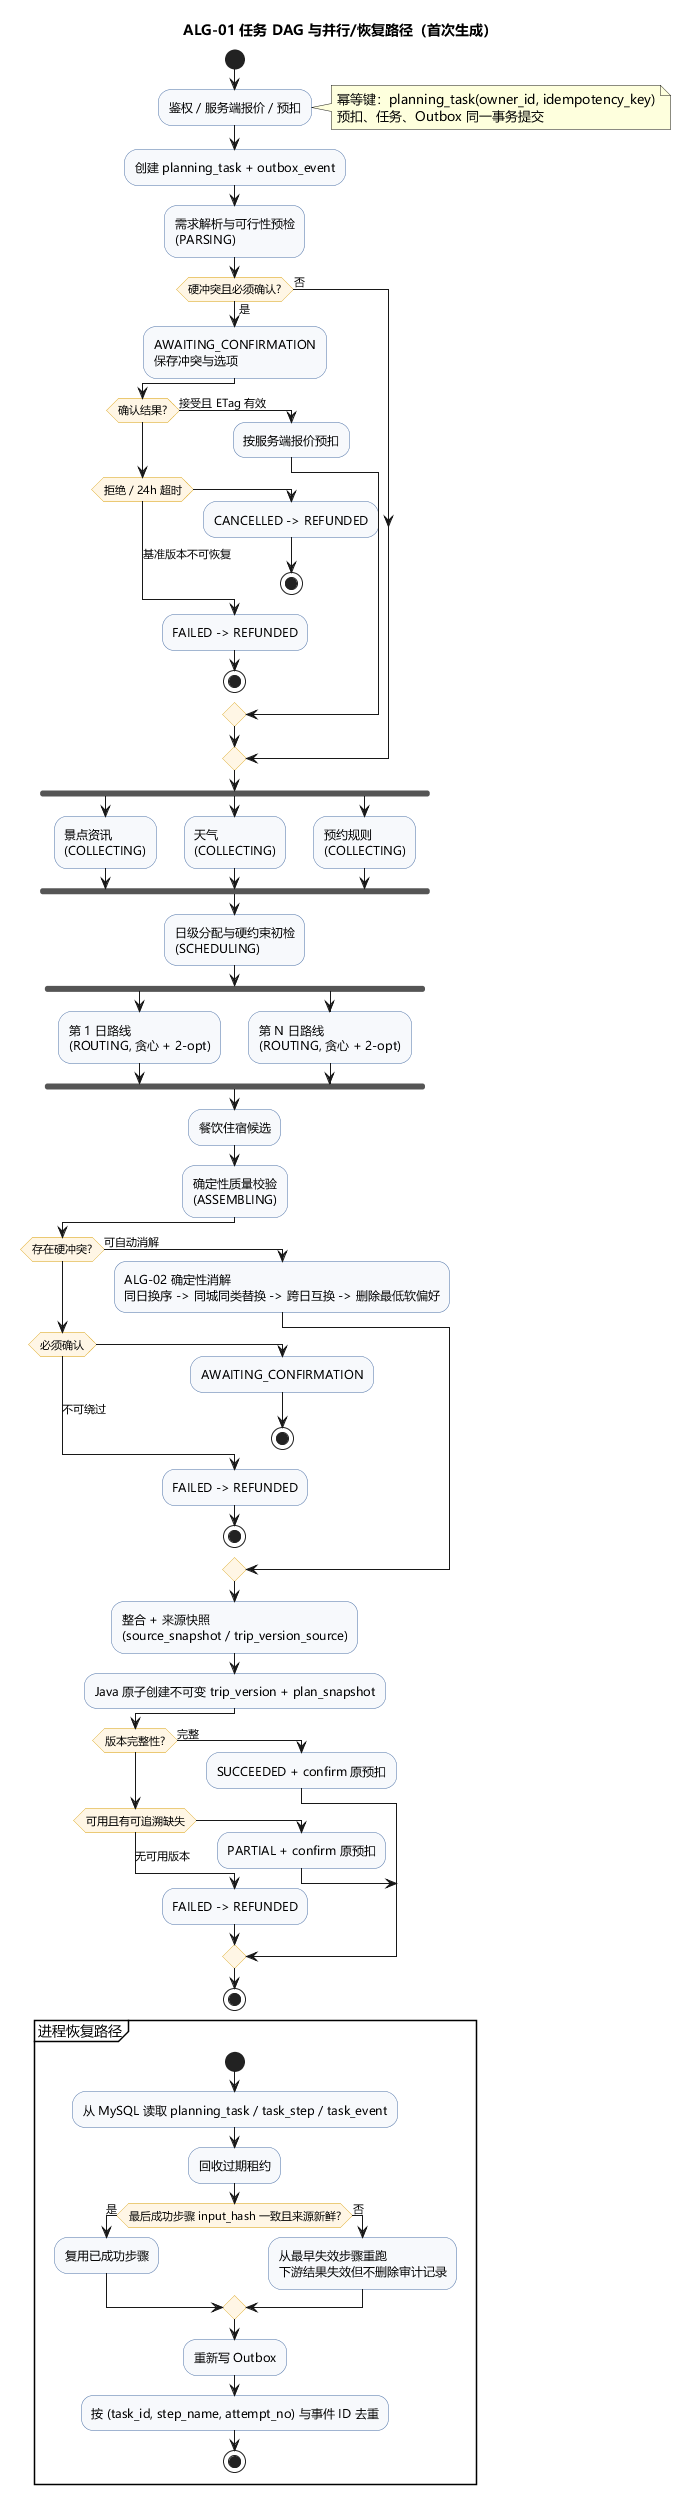

The diagram above was rendered by PlantUML. Its source (embedded in the PNG):
@startuml alg-01-task-dag
!pragma useVerticalIf on
skinparam defaultFontName "Microsoft YaHei"
skinparam shadowing false
skinparam backgroundColor #FFFFFF
skinparam ActivityBackgroundColor #F7F9FC
skinparam ActivityBorderColor #4A6FA5
skinparam ActivityDiamondBackgroundColor #FFF6E5
skinparam ActivityDiamondBorderColor #D79B00
title ALG-01 任务 DAG 与并行/恢复路径（首次生成）

start
:鉴权 / 服务端报价 / 预扣;
note right
  幂等键：planning_task(owner_id, idempotency_key)
  预扣、任务、Outbox 同一事务提交
end note

:创建 planning_task + outbox_event;
:需求解析与可行性预检\n(PARSING);

if (硬冲突且必须确认?) then (是)
  :AWAITING_CONFIRMATION\n保存冲突与选项;
  if (确认结果?) then (接受且 ETag 有效)
    :按服务端报价预扣;
  elseif (拒绝 / 24h 超时) then
    :CANCELLED -> REFUNDED;
    stop
  else (基准版本不可恢复)
    :FAILED -> REFUNDED;
    stop
  endif
else (否)
endif

fork
  :景点资讯\n(COLLECTING);
fork again
  :天气\n(COLLECTING);
fork again
  :预约规则\n(COLLECTING);
end fork

:日级分配与硬约束初检\n(SCHEDULING);

fork
  :第 1 日路线\n(ROUTING, 贪心 + 2-opt);
fork again
  :第 N 日路线\n(ROUTING, 贪心 + 2-opt);
end fork

:餐饮住宿候选;
:确定性质量校验\n(ASSEMBLING);

if (存在硬冲突?) then (可自动消解)
  :ALG-02 确定性消解\n同日换序 -> 同城同类替换 -> 跨日互换 -> 删除最低软偏好;
elseif (必须确认) then
  :AWAITING_CONFIRMATION;
  stop
else (不可绕过)
  :FAILED -> REFUNDED;
  stop
endif

:整合 + 来源快照\n(source_snapshot / trip_version_source);
:Java 原子创建不可变 trip_version + plan_snapshot;

if (版本完整性?) then (完整)
  :SUCCEEDED + confirm 原预扣;
elseif (可用且有可追溯缺失) then
  :PARTIAL + confirm 原预扣;
else (无可用版本)
  :FAILED -> REFUNDED;
endif

stop

partition "进程恢复路径" {
  start
  :从 MySQL 读取 planning_task / task_step / task_event;
  :回收过期租约;
  if (最后成功步骤 input_hash 一致且来源新鲜?) then (是)
    :复用已成功步骤;
  else (否)
    :从最早失效步骤重跑\n下游结果失效但不删除审计记录;
  endif
  :重新写 Outbox;
  :按 (task_id, step_name, attempt_no) 与事件 ID 去重;
  stop
}

@enduml